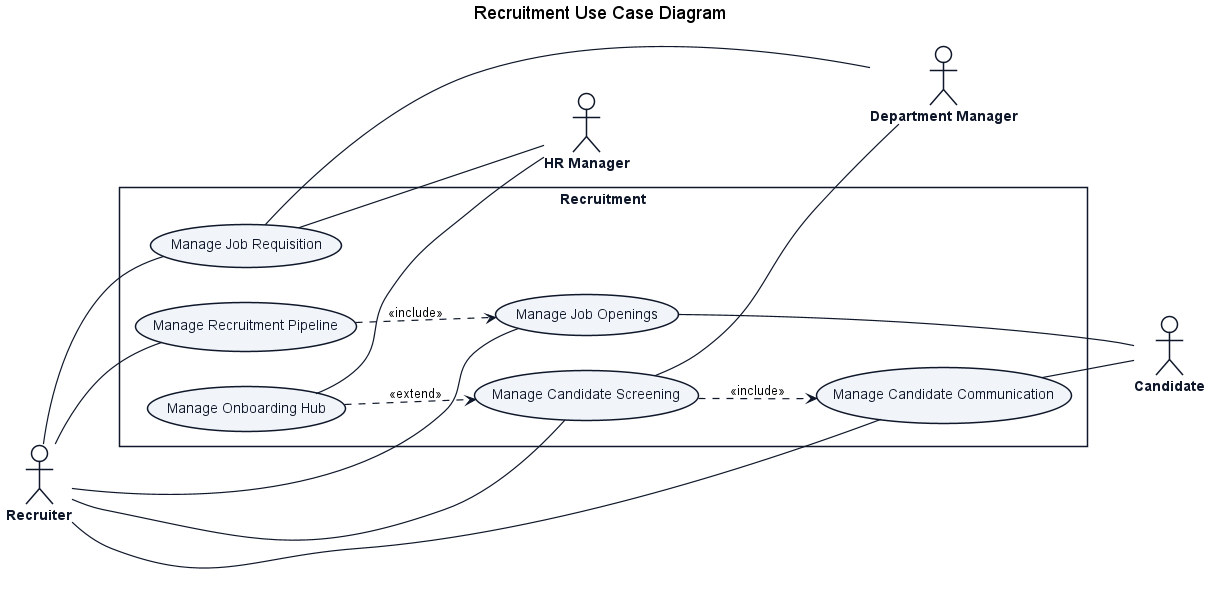

The diagram above was rendered by PlantUML. Its source (embedded in the PNG):
@startuml
title Recruitment Use Case Diagram

left to right direction
skinparam shadowing false
skinparam packageStyle rectangle
skinparam actorStyle stickman

skinparam ActorBorderColor #0f172a
skinparam ActorBackgroundColor #ffffff
skinparam ActorFontColor #0f172a
skinparam ActorFontStyle bold

skinparam RectangleBorderColor #0f172a
skinparam RectangleBackgroundColor #ffffff
skinparam RectangleFontColor #0f172a
skinparam RectangleFontStyle bold

skinparam ArrowColor #0f172a
skinparam ArrowThickness 1.2

skinparam usecase {
    BackgroundColor #f1f5f9
    BorderColor #0f172a
    FontColor #0f172a
    FontStyle normal
}


actor "Recruiter" as Rec

rectangle "Recruitment" {
    usecase "Manage Job Requisition" as UC_Req
    usecase "Manage Recruitment Pipeline" as UC_Pipe
    usecase "Manage Job Openings" as UC_Job
    usecase "Manage Candidate Communication" as UC_Comm
    usecase "Manage Candidate Screening" as UC_Scr
    usecase "Manage Onboarding Hub" as UC_Onb
}

actor "Candidate" as Cand
actor "Department Manager" as DM
actor "HR Manager" as HR

UC_Pipe ..> UC_Job : <<include>>
UC_Scr ..> UC_Comm : <<include>>
UC_Onb ..> UC_Scr : <<extend>>

Rec -- UC_Req
Rec -- UC_Pipe
Rec -- UC_Job
Rec -- UC_Comm
Rec -- UC_Scr

UC_Job -- Cand
UC_Comm -- Cand

UC_Req -- DM
UC_Scr -- DM

UC_Req -- HR
UC_Onb -- HR
@enduml